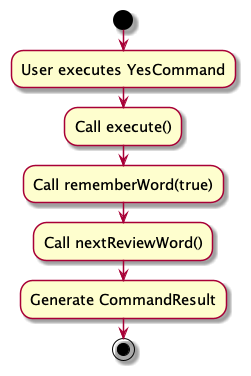

The diagram above was rendered by PlantUML. Its source (embedded in the PNG):
@startuml
skin rose
skinparam ActivityFontSize 15
skinparam ArrowFontSize 12

start
:User executes YesCommand;
:Call execute();
:Call rememberWord(true);
:Call nextReviewWord();
:Generate CommandResult;
stop
@enduml